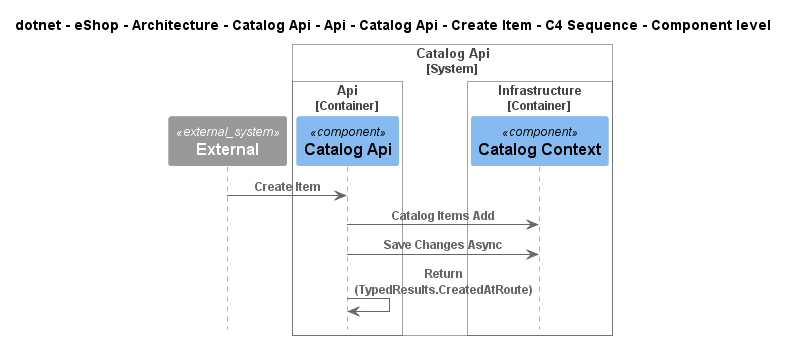

The diagram above was rendered by PlantUML. Its source (embedded in the PNG):
@startuml
!include ..\..\..\..\..\..\..\..\..\..\..\.c4s\C4_Sequence.puml

title dotnet - eShop - Architecture - Catalog Api - Api - Catalog Api - Create Item - C4 Sequence - Component level

System_Ext(C4InterFlow.SoftwareSystems.ExternalSystem, "External", "")

System_Boundary(dotnet.eShop.Architecture.SoftwareSystems.CatalogApi, "Catalog Api")
    
Container_Boundary(dotnet.eShop.Architecture.SoftwareSystems.CatalogApi.Containers.Api, "Api")
    Component(dotnet.eShop.Architecture.SoftwareSystems.CatalogApi.Containers.Api.Components.CatalogApi, "Catalog Api", "", "")
Boundary_End()
    
Container_Boundary(dotnet.eShop.Architecture.SoftwareSystems.CatalogApi.Containers.Infrastructure, "Infrastructure")
    Component(dotnet.eShop.Architecture.SoftwareSystems.CatalogApi.Containers.Infrastructure.Components.CatalogContext, "Catalog Context", "", "")
Boundary_End()
Boundary_End()

Rel(C4InterFlow.SoftwareSystems.ExternalSystem, dotnet.eShop.Architecture.SoftwareSystems.CatalogApi.Containers.Api.Components.CatalogApi, "Create Item")
Rel(dotnet.eShop.Architecture.SoftwareSystems.CatalogApi.Containers.Api.Components.CatalogApi, dotnet.eShop.Architecture.SoftwareSystems.CatalogApi.Containers.Infrastructure.Components.CatalogContext, "Catalog Items Add")
Rel(dotnet.eShop.Architecture.SoftwareSystems.CatalogApi.Containers.Api.Components.CatalogApi, dotnet.eShop.Architecture.SoftwareSystems.CatalogApi.Containers.Infrastructure.Components.CatalogContext, "Save Changes Async")
Rel(dotnet.eShop.Architecture.SoftwareSystems.CatalogApi.Containers.Api.Components.CatalogApi, dotnet.eShop.Architecture.SoftwareSystems.CatalogApi.Containers.Api.Components.CatalogApi, "Return (TypedResults.CreatedAtRoute)")


@enduml